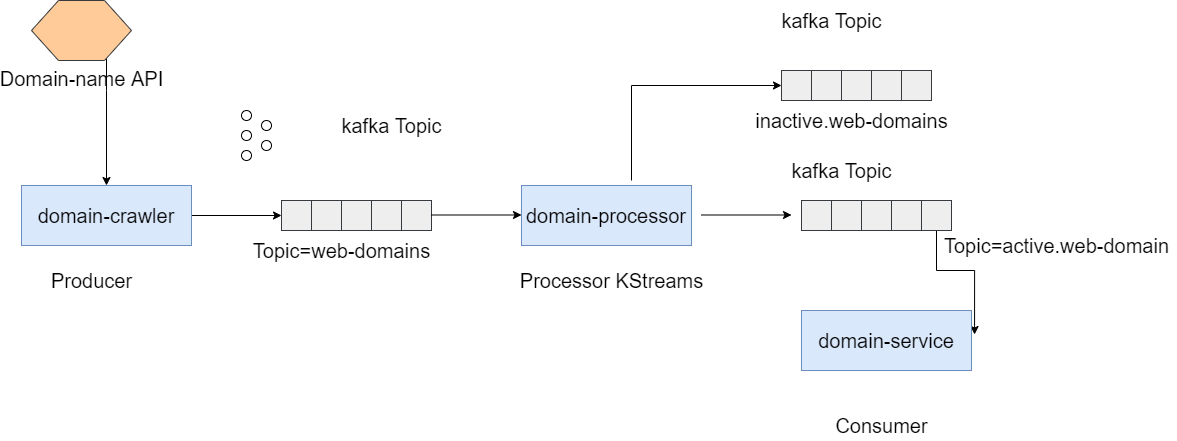

The diagram above was exported from draw.io. Its source (the exported page's mxGraphModel, read from the mxfile embedded in the PNG):
<mxGraphModel dx="1695" dy="482" grid="1" gridSize="10" guides="1" tooltips="1" connect="1" arrows="1" fold="1" page="1" pageScale="1" pageWidth="827" pageHeight="1169" math="0" shadow="0">
  <root>
    <mxCell id="0" />
    <mxCell id="1" parent="0" />
    <mxCell id="AQcsfqPqqhfnYsaSvVIh-2" value="domain-processor" style="rounded=0;whiteSpace=wrap;html=1;fontSize=20;fillColor=#dae8fc;strokeColor=#6c8ebf;" parent="1" vertex="1">
      <mxGeometry x="500" y="205" width="170" height="60" as="geometry" />
    </mxCell>
    <mxCell id="AQcsfqPqqhfnYsaSvVIh-4" value="" style="whiteSpace=wrap;html=1;aspect=fixed;fontSize=20;fillColor=#eeeeee;strokeColor=#36393d;" parent="1" vertex="1">
      <mxGeometry x="350" y="220" width="30" height="30" as="geometry" />
    </mxCell>
    <mxCell id="AQcsfqPqqhfnYsaSvVIh-5" value="" style="whiteSpace=wrap;html=1;aspect=fixed;fontSize=20;fillColor=#eeeeee;strokeColor=#36393d;" parent="1" vertex="1">
      <mxGeometry x="320" y="220" width="30" height="30" as="geometry" />
    </mxCell>
    <mxCell id="AQcsfqPqqhfnYsaSvVIh-6" value="" style="whiteSpace=wrap;html=1;aspect=fixed;fontSize=20;fillColor=#eeeeee;strokeColor=#36393d;" parent="1" vertex="1">
      <mxGeometry x="290" y="220" width="30" height="30" as="geometry" />
    </mxCell>
    <mxCell id="AQcsfqPqqhfnYsaSvVIh-7" value="" style="whiteSpace=wrap;html=1;aspect=fixed;fontSize=20;" parent="1" vertex="1">
      <mxGeometry x="375" y="340" as="geometry" />
    </mxCell>
    <mxCell id="AQcsfqPqqhfnYsaSvVIh-8" value="" style="whiteSpace=wrap;html=1;aspect=fixed;fontSize=20;fillColor=#eeeeee;strokeColor=#36393d;" parent="1" vertex="1">
      <mxGeometry x="260" y="220" width="30" height="30" as="geometry" />
    </mxCell>
    <mxCell id="AQcsfqPqqhfnYsaSvVIh-17" value="" style="edgeStyle=orthogonalEdgeStyle;rounded=0;orthogonalLoop=1;jettySize=auto;html=1;fontSize=20;" parent="1" source="AQcsfqPqqhfnYsaSvVIh-9" target="AQcsfqPqqhfnYsaSvVIh-8" edge="1">
      <mxGeometry relative="1" as="geometry" />
    </mxCell>
    <mxCell id="AQcsfqPqqhfnYsaSvVIh-9" value="domain-crawler" style="rounded=0;whiteSpace=wrap;html=1;fontSize=20;fillColor=#dae8fc;strokeColor=#6c8ebf;" parent="1" vertex="1">
      <mxGeometry y="205" width="170" height="60" as="geometry" />
    </mxCell>
    <mxCell id="AQcsfqPqqhfnYsaSvVIh-18" value="" style="whiteSpace=wrap;html=1;aspect=fixed;fontSize=20;fillColor=#eeeeee;strokeColor=#36393d;" parent="1" vertex="1">
      <mxGeometry x="380" y="220" width="30" height="30" as="geometry" />
    </mxCell>
    <mxCell id="AQcsfqPqqhfnYsaSvVIh-19" value="" style="edgeStyle=orthogonalEdgeStyle;rounded=0;orthogonalLoop=1;jettySize=auto;html=1;fontSize=20;" parent="1" edge="1">
      <mxGeometry relative="1" as="geometry">
        <mxPoint x="410" y="234.5" as="sourcePoint" />
        <mxPoint x="500" y="234.5" as="targetPoint" />
      </mxGeometry>
    </mxCell>
    <mxCell id="AQcsfqPqqhfnYsaSvVIh-68" style="edgeStyle=orthogonalEdgeStyle;rounded=0;orthogonalLoop=1;jettySize=auto;html=1;fontSize=20;" parent="1" source="AQcsfqPqqhfnYsaSvVIh-61" target="AQcsfqPqqhfnYsaSvVIh-9" edge="1">
      <mxGeometry relative="1" as="geometry">
        <Array as="points">
          <mxPoint x="85" y="110" />
          <mxPoint x="85" y="110" />
        </Array>
      </mxGeometry>
    </mxCell>
    <mxCell id="AQcsfqPqqhfnYsaSvVIh-20" value="kafka Topic" style="text;html=1;align=center;verticalAlign=middle;resizable=0;points=[];autosize=1;strokeColor=none;fillColor=none;fontSize=20;" parent="1" vertex="1">
      <mxGeometry x="310" y="130" width="120" height="30" as="geometry" />
    </mxCell>
    <mxCell id="AQcsfqPqqhfnYsaSvVIh-21" value="Producer" style="text;html=1;align=center;verticalAlign=middle;resizable=0;points=[];autosize=1;strokeColor=none;fillColor=none;fontSize=20;" parent="1" vertex="1">
      <mxGeometry x="20" y="285" width="100" height="30" as="geometry" />
    </mxCell>
    <mxCell id="AQcsfqPqqhfnYsaSvVIh-22" value="" style="ellipse;whiteSpace=wrap;html=1;aspect=fixed;fontSize=20;" parent="1" vertex="1">
      <mxGeometry x="220" y="130" width="10" height="10" as="geometry" />
    </mxCell>
    <mxCell id="AQcsfqPqqhfnYsaSvVIh-25" value="" style="ellipse;whiteSpace=wrap;html=1;aspect=fixed;fontSize=20;" parent="1" vertex="1">
      <mxGeometry x="240" y="140" width="10" height="10" as="geometry" />
    </mxCell>
    <mxCell id="AQcsfqPqqhfnYsaSvVIh-26" value="" style="ellipse;whiteSpace=wrap;html=1;aspect=fixed;fontSize=20;" parent="1" vertex="1">
      <mxGeometry x="240" y="160" width="10" height="10" as="geometry" />
    </mxCell>
    <mxCell id="AQcsfqPqqhfnYsaSvVIh-27" value="" style="ellipse;whiteSpace=wrap;html=1;aspect=fixed;fontSize=20;" parent="1" vertex="1">
      <mxGeometry x="220" y="170" width="10" height="10" as="geometry" />
    </mxCell>
    <mxCell id="AQcsfqPqqhfnYsaSvVIh-31" value="" style="ellipse;whiteSpace=wrap;html=1;aspect=fixed;fontSize=20;" parent="1" vertex="1">
      <mxGeometry x="220" y="150" width="10" height="10" as="geometry" />
    </mxCell>
    <mxCell id="AQcsfqPqqhfnYsaSvVIh-36" value="Processor KStreams" style="text;html=1;align=center;verticalAlign=middle;resizable=0;points=[];autosize=1;strokeColor=none;fillColor=none;fontSize=20;" parent="1" vertex="1">
      <mxGeometry x="490" y="285" width="200" height="30" as="geometry" />
    </mxCell>
    <mxCell id="AQcsfqPqqhfnYsaSvVIh-40" value="" style="whiteSpace=wrap;html=1;aspect=fixed;fontSize=20;fillColor=#eeeeee;strokeColor=#36393d;" parent="1" vertex="1">
      <mxGeometry x="870" y="220" width="30" height="30" as="geometry" />
    </mxCell>
    <mxCell id="AQcsfqPqqhfnYsaSvVIh-66" style="edgeStyle=orthogonalEdgeStyle;rounded=0;orthogonalLoop=1;jettySize=auto;html=1;fontSize=20;entryX=1.018;entryY=0.4;entryDx=0;entryDy=0;entryPerimeter=0;" parent="1" source="AQcsfqPqqhfnYsaSvVIh-41" target="AQcsfqPqqhfnYsaSvVIh-45" edge="1">
      <mxGeometry relative="1" as="geometry">
        <mxPoint x="990" y="350" as="targetPoint" />
      </mxGeometry>
    </mxCell>
    <mxCell id="AQcsfqPqqhfnYsaSvVIh-41" value="" style="whiteSpace=wrap;html=1;aspect=fixed;fontSize=20;fillColor=#eeeeee;strokeColor=#36393d;" parent="1" vertex="1">
      <mxGeometry x="900" y="220" width="30" height="30" as="geometry" />
    </mxCell>
    <mxCell id="AQcsfqPqqhfnYsaSvVIh-42" value="" style="whiteSpace=wrap;html=1;aspect=fixed;fontSize=20;fillColor=#eeeeee;strokeColor=#36393d;" parent="1" vertex="1">
      <mxGeometry x="780" y="220" width="30" height="30" as="geometry" />
    </mxCell>
    <mxCell id="AQcsfqPqqhfnYsaSvVIh-43" value="" style="whiteSpace=wrap;html=1;aspect=fixed;fontSize=20;fillColor=#eeeeee;strokeColor=#36393d;" parent="1" vertex="1">
      <mxGeometry x="810" y="220" width="30" height="30" as="geometry" />
    </mxCell>
    <mxCell id="AQcsfqPqqhfnYsaSvVIh-44" value="" style="whiteSpace=wrap;html=1;aspect=fixed;fontSize=20;fillColor=#eeeeee;strokeColor=#36393d;" parent="1" vertex="1">
      <mxGeometry x="840" y="220" width="30" height="30" as="geometry" />
    </mxCell>
    <mxCell id="AQcsfqPqqhfnYsaSvVIh-45" value="domain-service" style="rounded=0;whiteSpace=wrap;html=1;fontSize=20;fillColor=#dae8fc;strokeColor=#6c8ebf;" parent="1" vertex="1">
      <mxGeometry x="780" y="330" width="170" height="60" as="geometry" />
    </mxCell>
    <mxCell id="AQcsfqPqqhfnYsaSvVIh-46" value="Consumer" style="text;html=1;align=center;verticalAlign=middle;resizable=0;points=[];autosize=1;strokeColor=none;fillColor=none;fontSize=20;" parent="1" vertex="1">
      <mxGeometry x="805" y="430" width="110" height="30" as="geometry" />
    </mxCell>
    <mxCell id="AQcsfqPqqhfnYsaSvVIh-48" value="" style="edgeStyle=orthogonalEdgeStyle;rounded=0;orthogonalLoop=1;jettySize=auto;html=1;fontSize=20;" parent="1" edge="1">
      <mxGeometry relative="1" as="geometry">
        <mxPoint x="680" y="234.5" as="sourcePoint" />
        <mxPoint x="770" y="234.5" as="targetPoint" />
      </mxGeometry>
    </mxCell>
    <mxCell id="AQcsfqPqqhfnYsaSvVIh-50" value="" style="whiteSpace=wrap;html=1;aspect=fixed;fontSize=20;fillColor=#eeeeee;strokeColor=#36393d;" parent="1" vertex="1">
      <mxGeometry x="760" y="90" width="30" height="30" as="geometry" />
    </mxCell>
    <mxCell id="AQcsfqPqqhfnYsaSvVIh-51" value="" style="whiteSpace=wrap;html=1;aspect=fixed;fontSize=20;fillColor=#eeeeee;strokeColor=#36393d;" parent="1" vertex="1">
      <mxGeometry x="790" y="90" width="30" height="30" as="geometry" />
    </mxCell>
    <mxCell id="AQcsfqPqqhfnYsaSvVIh-52" value="" style="whiteSpace=wrap;html=1;aspect=fixed;fontSize=20;fillColor=#eeeeee;strokeColor=#36393d;" parent="1" vertex="1">
      <mxGeometry x="820" y="90" width="30" height="30" as="geometry" />
    </mxCell>
    <mxCell id="AQcsfqPqqhfnYsaSvVIh-53" value="" style="whiteSpace=wrap;html=1;aspect=fixed;fontSize=20;fillColor=#eeeeee;strokeColor=#36393d;" parent="1" vertex="1">
      <mxGeometry x="850" y="90" width="30" height="30" as="geometry" />
    </mxCell>
    <mxCell id="AQcsfqPqqhfnYsaSvVIh-54" value="" style="whiteSpace=wrap;html=1;aspect=fixed;fontSize=20;fillColor=#eeeeee;strokeColor=#36393d;" parent="1" vertex="1">
      <mxGeometry x="880" y="90" width="30" height="30" as="geometry" />
    </mxCell>
    <mxCell id="AQcsfqPqqhfnYsaSvVIh-55" value="Topic=active.web-domain" style="text;html=1;align=center;verticalAlign=middle;resizable=0;points=[];autosize=1;strokeColor=none;fillColor=none;fontSize=20;" parent="1" vertex="1">
      <mxGeometry x="915" y="250" width="240" height="30" as="geometry" />
    </mxCell>
    <mxCell id="AQcsfqPqqhfnYsaSvVIh-56" value="inactive.web-domains" style="text;html=1;align=center;verticalAlign=middle;resizable=0;points=[];autosize=1;strokeColor=none;fillColor=none;fontSize=20;" parent="1" vertex="1">
      <mxGeometry x="725" y="125" width="210" height="30" as="geometry" />
    </mxCell>
    <mxCell id="AQcsfqPqqhfnYsaSvVIh-58" value="" style="endArrow=classic;html=1;rounded=0;fontSize=20;edgeStyle=orthogonalEdgeStyle;entryX=0;entryY=0.5;entryDx=0;entryDy=0;" parent="1" target="AQcsfqPqqhfnYsaSvVIh-50" edge="1">
      <mxGeometry width="50" height="50" relative="1" as="geometry">
        <mxPoint x="610" y="200" as="sourcePoint" />
        <mxPoint x="670" y="190" as="targetPoint" />
        <Array as="points">
          <mxPoint x="610" y="105" />
        </Array>
      </mxGeometry>
    </mxCell>
    <mxCell id="AQcsfqPqqhfnYsaSvVIh-59" value="Topic=web-domains" style="text;html=1;align=center;verticalAlign=middle;resizable=0;points=[];autosize=1;strokeColor=none;fillColor=none;fontSize=20;" parent="1" vertex="1">
      <mxGeometry x="225" y="255" width="190" height="30" as="geometry" />
    </mxCell>
    <mxCell id="AQcsfqPqqhfnYsaSvVIh-61" value="Domain-name API" style="verticalLabelPosition=bottom;verticalAlign=top;html=1;shape=hexagon;perimeter=hexagonPerimeter2;arcSize=6;size=0.27;fontSize=20;fillColor=#ffcc99;strokeColor=#36393d;" parent="1" vertex="1">
      <mxGeometry x="10" y="20" width="100" height="60" as="geometry" />
    </mxCell>
    <mxCell id="AQcsfqPqqhfnYsaSvVIh-63" value="kafka Topic" style="text;html=1;align=center;verticalAlign=middle;resizable=0;points=[];autosize=1;strokeColor=none;fillColor=none;fontSize=20;" parent="1" vertex="1">
      <mxGeometry x="750" y="25" width="120" height="30" as="geometry" />
    </mxCell>
    <mxCell id="AQcsfqPqqhfnYsaSvVIh-64" value="kafka Topic" style="text;html=1;align=center;verticalAlign=middle;resizable=0;points=[];autosize=1;strokeColor=none;fillColor=none;fontSize=20;" parent="1" vertex="1">
      <mxGeometry x="760" y="175" width="120" height="30" as="geometry" />
    </mxCell>
  </root>
</mxGraphModel>